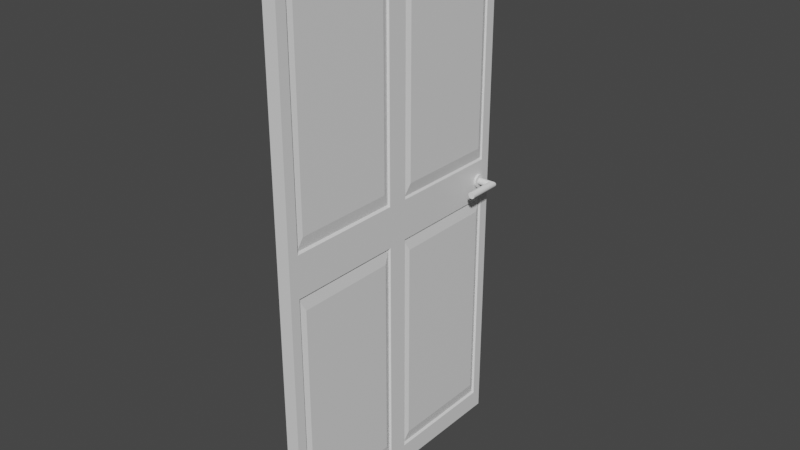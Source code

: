 # Source: Door.blend  (saved by Blender 2.81.16; exported with 4.5.12 LTS)
import bpy
from mathutils import Matrix  # noqa: F401  (used for matrix-valued properties, if any)

bpy.ops.wm.read_factory_settings(use_empty=True)
scene = bpy.context.scene
scene.name = 'Scene'

# ---- collections
col_collection = bpy.data.collections.new('Collection'); scene.collection.children.link(col_collection)

# ---- materials (node trees are filled in below, after node groups)
mat_material = bpy.data.materials.new('Material')
mat_material.alpha_threshold = 0.0
mat_material.use_transparent_shadow = False
mat_material.line_color = (0.0, 0.0, 0.0, 1.0)

# ---- material node trees
mat_material.use_nodes = True; mat_material.node_tree.nodes.clear()
_N = mat_material.node_tree.nodes; _L = mat_material.node_tree.links
n0 = _N.new('ShaderNodeOutputMaterial'); n0.name = 'Material Output'; n0.location = (300, 300)
n1 = _N.new('ShaderNodeBsdfPrincipled'); n1.name = 'Principled BSDF'; n1.location = (10, 300)
n1.distribution = 'GGX'
n1.subsurface_method = 'BURLEY'
n1.inputs[2].default_value = 0.4
n1.inputs[3].default_value = 1.45
n1.inputs[27].default_value = (0.0, 0.0, 0.0, 1.0)
n1.inputs[28].default_value = 1.0
_L.new(n1.outputs[0], n0.inputs[0])
n0.is_active_output = True

# ---- world
world_world = bpy.data.worlds.new('World'); scene.world = world_world
world_world.use_nodes = True; world_world.node_tree.nodes.clear()
_N = world_world.node_tree.nodes; _L = world_world.node_tree.links
n0 = _N.new('ShaderNodeOutputWorld'); n0.name = 'World Output'; n0.location = (300, 300)
n1 = _N.new('ShaderNodeBackground'); n1.name = 'Background'; n1.location = (10, 300)
n1.inputs[0].default_value = (0.05088, 0.05088, 0.05088, 1.0)
_L.new(n1.outputs[0], n0.inputs[0])
n0.is_active_output = True
world_world.color = (0.05088, 0.05088, 0.05088)
world_world.use_sun_shadow = False
world_world.sun_shadow_jitter_overblur = 0.0

# ---- meshes
me_cube = bpy.data.meshes.new('Cube')
me_cube.from_pydata([(1.087, 0.8743, 0.8743), (0.9539, -0.8724, 0.8724), (-1.0, 1.0, 1.0), (-1.0, 1.0, -1.0), (-1.0, -1.0, 1.0), (-1.0, -1.0, -1.0), (1.087, 0.8743, 0.1257), (-1.0, -1.0, 0.0), (0.9539, -0.8724, 0.1276), (-1.0, 1.0, 0.0), (-1.0, 0.0, -1.0), (1.087, 0.1257, 0.8743), (-1.0, 0.0, 1.0), (1.087, 0.1257, 0.1257), (-1.0, 0.0, 0.0), (1.0, 1.0, 1.0), (0.9539, -0.1276, 0.8724), (0.9539, -0.1276, 0.1276), (1.0, 0.9247, 0.9247), (1.0, 0.9247, 0.07528), (1.0, 0.07528, 0.9247), (1.0, 0.07528, 0.07528), (0.7791, 0.9174, 0.9174), (0.7791, 0.9174, 0.08259), (0.7791, 0.08259, 0.9174), (0.7791, 0.08259, 0.08259), (1.0, 0.0, 1.0), (1.0, -1.0, 1.0), (1.0, -0.07684, 0.9232), (1.0, -0.9232, 0.9232), (1.0, -0.9232, 0.07684), (1.0, -0.07684, 0.07684), (0.7125, -0.08412, 0.9159), (0.7125, -0.9159, 0.9159), (0.7125, -0.9159, 0.08412), (0.7125, -0.08412, 0.08412), (1.0, -1.0, 0.0), (1.0, -1.0, -1.0), (1.0, 1.0, 0.0), (1.0, 1.0, -1.0), (1.0, 0.0, -1.0), (1.0, 0.0, 0.0), (1.0, 0.9281, -0.07187), (1.0, 0.9281, -0.9281), (1.0, 0.07187, -0.9281), (1.0, 0.07187, -0.07187), (1.0, -0.9263, -0.07372), (1.0, -0.9263, -0.9263), (1.0, -0.07372, -0.07372), (1.0, -0.07372, -0.9263), (0.7295, -0.9189, -0.9189), (1.024, -0.8744, -0.8744), (0.7295, -0.08108, -0.9189), (1.024, -0.1256, -0.8744), (1.024, -0.8744, -0.1256), (0.7295, -0.9189, -0.08108), (1.024, -0.1256, -0.1256), (0.7295, -0.08108, -0.08108), (1.024, 0.879, -0.879), (0.7262, 0.9202, -0.9202), (0.7262, 0.9202, -0.07983), (1.024, 0.879, -0.121), (0.7262, 0.07983, -0.07983), (1.024, 0.121, -0.121), (1.024, 0.121, -0.879), (0.7262, 0.07983, -0.9202)], [], [(26, 12, 4, 27), (36, 27, 4, 7), (14, 12, 2, 9), (10, 40, 37, 5), (17, 16, 1, 8), (9, 2, 15, 38), (3, 9, 38, 39), (52, 50, 47, 49), (10, 14, 9, 3), (37, 36, 7, 5), (5, 7, 14, 10), (59, 65, 44, 43), (6, 0, 11, 13), (3, 39, 40, 10), (7, 4, 12, 14), (15, 2, 12, 26), (18, 19, 38, 15), (20, 18, 15, 26), (19, 21, 41, 38), (21, 20, 26, 41), (22, 23, 19, 18), (24, 22, 18, 20), (23, 25, 21, 19), (25, 24, 20, 21), (0, 6, 23, 22), (11, 0, 22, 24), (6, 13, 25, 23), (13, 11, 24, 25), (29, 28, 26, 27), (30, 29, 27, 36), (31, 30, 36, 41), (28, 31, 41, 26), (33, 32, 28, 29), (34, 33, 29, 30), (35, 34, 30, 31), (32, 35, 31, 28), (1, 16, 32, 33), (8, 1, 33, 34), (17, 8, 34, 35), (16, 17, 35, 32), (47, 46, 36, 37), (46, 48, 41, 36), (49, 47, 37, 40), (48, 49, 40, 41), (42, 43, 39, 38), (43, 44, 40, 39), (45, 42, 38, 41), (44, 45, 41, 40), (58, 61, 63, 64), (62, 60, 42, 45), (65, 62, 45, 44), (53, 56, 54, 51), (57, 52, 49, 48), (55, 57, 48, 46), (55, 50, 51, 54), (57, 55, 54, 56), (50, 52, 53, 51), (56, 53, 52, 57), (50, 55, 46, 47), (61, 58, 59, 60), (65, 59, 58, 64), (60, 62, 63, 61), (62, 65, 64, 63), (60, 59, 43, 42)])
_uv = me_cube.uv_layers.new(name='UVMap')
_uv.uv.foreach_set('vector', [0.625, 0.625, 0.875, 0.625, 0.875, 0.75, 0.625, 0.75, 0.5, 0.75, 0.625, 0.75, 0.625, 1.0, 0.5, 1.0, 0.5, 0.125, 0.625, 0.125, 0.625, 0.25, 0.5, 0.25, 0.125, 0.625, 0.375, 0.625, 0.375, 0.75, 0.125, 0.75, 0.516, 0.641, 0.609, 0.641, 0.609, 0.734, 0.516, 0.734, 0.5, 0.25, 0.625, 0.25, 0.625, 0.5, 0.5, 0.5, 0.375, 0.25, 0.5, 0.25, 0.5, 0.5, 0.375, 0.5, 0.3851, 0.6351, 0.3851, 0.7399, 0.3842, 0.7408, 0.3842, 0.6342, 0.375, 0.125, 0.5, 0.125, 0.5, 0.25, 0.375, 0.25, 0.375, 0.75, 0.5, 0.75, 0.5, 1.0, 0.375, 1.0, 0.375, 0.0, 0.5, 0.0, 0.5, 0.125, 0.375, 0.125, 0.385, 0.51, 0.385, 0.615, 0.384, 0.616, 0.384, 0.509, 0.5157, 0.5157, 0.6093, 0.5157, 0.6093, 0.6093, 0.5157, 0.6093, 0.125, 0.5, 0.375, 0.5, 0.375, 0.625, 0.125, 0.625, 0.5, 0.0, 0.625, 0.0, 0.625, 0.125, 0.5, 0.125, 0.625, 0.5, 0.875, 0.5, 0.875, 0.625, 0.625, 0.625, 0.6156, 0.5094, 0.5094, 0.5094, 0.5, 0.5, 0.625, 0.5, 0.6156, 0.6156, 0.6156, 0.5094, 0.625, 0.5, 0.625, 0.625, 0.5094, 0.5094, 0.5094, 0.6156, 0.5, 0.625, 0.5, 0.5, 0.5094, 0.6156, 0.6156, 0.6156, 0.625, 0.625, 0.5, 0.625, 0.6147, 0.5103, 0.5103, 0.5103, 0.5094, 0.5094, 0.6156, 0.5094, 0.6147, 0.6147, 0.6147, 0.5103, 0.6156, 0.5094, 0.6156, 0.6156, 0.5103, 0.5103, 0.5103, 0.6147, 0.5094, 0.6156, 0.5094, 0.5094, 0.5103, 0.6147, 0.6147, 0.6147, 0.6156, 0.6156, 0.5094, 0.6156, 0.6093, 0.5157, 0.5157, 0.5157, 0.5103, 0.5103, 0.6147, 0.5103, 0.6093, 0.6093, 0.6093, 0.5157, 0.6147, 0.5103, 0.6147, 0.6147, 0.5157, 0.5157, 0.5157, 0.6093, 0.5103, 0.6147, 0.5103, 0.5103, 0.5157, 0.6093, 0.6093, 0.6093, 0.6147, 0.6147, 0.5103, 0.6147, 0.6154, 0.7404, 0.6154, 0.6346, 0.625, 0.625, 0.625, 0.75, 0.5096, 0.7404, 0.6154, 0.7404, 0.625, 0.75, 0.5, 0.75, 0.5096, 0.6346, 0.5096, 0.7404, 0.5, 0.75, 0.5, 0.625, 0.6154, 0.6346, 0.5096, 0.6346, 0.5, 0.625, 0.625, 0.625, 0.6145, 0.7395, 0.6145, 0.6355, 0.6154, 0.6346, 0.6154, 0.7404, 0.5105, 0.7395, 0.6145, 0.7395, 0.6154, 0.7404, 0.5096, 0.7404, 0.5105, 0.6355, 0.5105, 0.7395, 0.5096, 0.7404, 0.5096, 0.6346, 0.6145, 0.6355, 0.5105, 0.6355, 0.5096, 0.6346, 0.6154, 0.6346, 0.609, 0.734, 0.609, 0.641, 0.6145, 0.6355, 0.6145, 0.7395, 0.516, 0.734, 0.609, 0.734, 0.6145, 0.7395, 0.5105, 0.7395, 0.516, 0.641, 0.516, 0.734, 0.5105, 0.7395, 0.5105, 0.6355, 0.609, 0.641, 0.516, 0.641, 0.5105, 0.6355, 0.6145, 0.6355, 0.3842, 0.7408, 0.4908, 0.7408, 0.5, 0.75, 0.375, 0.75, 0.4908, 0.7408, 0.4908, 0.6342, 0.5, 0.625, 0.5, 0.75, 0.3842, 0.6342, 0.3842, 0.7408, 0.375, 0.75, 0.375, 0.625, 0.4908, 0.6342, 0.3842, 0.6342, 0.375, 0.625, 0.5, 0.625, 0.491, 0.509, 0.384, 0.509, 0.375, 0.5, 0.5, 0.5, 0.384, 0.509, 0.384, 0.616, 0.375, 0.625, 0.375, 0.5, 0.491, 0.616, 0.491, 0.509, 0.5, 0.5, 0.5, 0.625, 0.384, 0.616, 0.491, 0.616, 0.5, 0.625, 0.375, 0.625, 0.3901, 0.5151, 0.4849, 0.5151, 0.4849, 0.6099, 0.3901, 0.6099, 0.49, 0.615, 0.49, 0.51, 0.491, 0.509, 0.491, 0.616, 0.385, 0.615, 0.49, 0.615, 0.491, 0.616, 0.384, 0.616, 0.3907, 0.6407, 0.4843, 0.6407, 0.4843, 0.7343, 0.3907, 0.7343, 0.4899, 0.6351, 0.3851, 0.6351, 0.3842, 0.6342, 0.4908, 0.6342, 0.4899, 0.7399, 0.4899, 0.6351, 0.4908, 0.6342, 0.4908, 0.7408, 0.4899, 0.7399, 0.3851, 0.7399, 0.3907, 0.7343, 0.4843, 0.7343, 0.4899, 0.6351, 0.4899, 0.7399, 0.4843, 0.7343, 0.4843, 0.6407, 0.3851, 0.7399, 0.3851, 0.6351, 0.3907, 0.6407, 0.3907, 0.7343, 0.4843, 0.6407, 0.3907, 0.6407, 0.3851, 0.6351, 0.4899, 0.6351, 0.3851, 0.7399, 0.4899, 0.7399, 0.4908, 0.7408, 0.3842, 0.7408, 0.4849, 0.5151, 0.3901, 0.5151, 0.385, 0.51, 0.49, 0.51, 0.385, 0.615, 0.385, 0.51, 0.3901, 0.5151, 0.3901, 0.6099, 0.49, 0.51, 0.49, 0.615, 0.4849, 0.6099, 0.4849, 0.5151, 0.49, 0.615, 0.385, 0.615, 0.3901, 0.6099, 0.4849, 0.6099, 0.49, 0.51, 0.385, 0.51, 0.384, 0.509, 0.491, 0.509])
me_cube.materials.append(mat_material)
me_cube.use_remesh_preserve_volume = False
me_cube.use_remesh_preserve_attributes = False
me_cube.use_mirror_vertex_groups = False
me_cube.update()
me_cylinder = bpy.data.meshes.new('Cylinder')
me_cylinder.from_pydata([(-1.388e-20, 1.0, -3.622), (7.054e-08, 1.0, 1.5), (0.1951, 0.9808, -3.622), (0.1951, 0.9808, 1.49), (0.3827, 0.9239, -3.622), (0.3827, 0.9239, 1.462), (0.5556, 0.8315, -3.622), (0.5556, 0.8315, 1.416), (0.7071, 0.7071, -3.622), (0.7071, 0.7071, 1.354), (0.8315, 0.5556, -3.622), (0.8315, 0.5556, 1.278), (0.9239, 0.3827, -3.622), (0.9239, 0.3827, 1.191), (0.9808, 0.1951, -3.622), (0.9808, 0.1951, 1.098), (1.0, -3.204e-07, -3.622), (1.0, 3.883e-07, 1.0), (0.9808, -0.1951, -3.622), (0.9808, -0.1951, 0.9025), (0.9239, -0.3827, -3.622), (0.9239, -0.3827, 0.8087), (0.8315, -0.5556, -3.622), (0.8315, -0.5556, 0.7222), (0.7071, -0.7071, -3.622), (0.7071, -0.7071, 0.6464), (0.5556, -0.8315, -3.622), (0.5556, -0.8315, 0.5843), (0.3827, -0.9239, -3.622), (0.3827, -0.9239, 0.5381), (0.1951, -0.9808, -3.622), (0.1951, -0.9808, 0.5096), (-3.258e-07, -1.0, -3.622), (-4.063e-07, -1.0, 0.5), (-0.1951, -0.9808, -3.622), (-0.1951, -0.9808, 0.5096), (-0.3827, -0.9239, -3.622), (-0.3827, -0.9239, 0.5381), (-0.5556, -0.8315, -3.622), (-0.5556, -0.8315, 0.5843), (-0.7071, -0.7071, -3.622), (-0.7071, -0.7071, 0.6464), (-0.8315, -0.5556, -3.622), (-0.8315, -0.5556, 0.7222), (-0.9239, -0.3827, -3.622), (-0.9239, -0.3827, 0.8087), (-0.9808, -0.1951, -3.622), (-0.9808, -0.1951, 0.9025), (-1.0, 5.697e-07, -3.622), (-1.0, 1.313e-06, 1.0), (-0.9808, 0.1951, -3.622), (-0.9808, 0.1951, 1.098), (-0.9239, 0.3827, -3.622), (-0.9239, 0.3827, 1.191), (-0.8315, 0.5556, -3.622), (-0.8315, 0.5556, 1.278), (-0.7071, 0.7071, -3.622), (-0.7071, 0.7071, 1.354), (-0.5556, 0.8315, -3.622), (-0.5556, 0.8315, 1.416), (-0.3827, 0.9239, -3.622), (-0.3827, 0.9239, 1.462), (-0.1951, 0.9808, -3.622), (-0.1951, 0.9808, 1.49)], [], [(0, 1, 3, 2), (2, 3, 5, 4), (4, 5, 7, 6), (6, 7, 9, 8), (8, 9, 11, 10), (10, 11, 13, 12), (12, 13, 15, 14), (14, 15, 17, 16), (16, 17, 19, 18), (18, 19, 21, 20), (20, 21, 23, 22), (22, 23, 25, 24), (24, 25, 27, 26), (26, 27, 29, 28), (28, 29, 31, 30), (30, 31, 33, 32), (32, 33, 35, 34), (34, 35, 37, 36), (36, 37, 39, 38), (38, 39, 41, 40), (40, 41, 43, 42), (42, 43, 45, 44), (44, 45, 47, 46), (46, 47, 49, 48), (48, 49, 51, 50), (50, 51, 53, 52), (52, 53, 55, 54), (54, 55, 57, 56), (56, 57, 59, 58), (58, 59, 61, 60), (3, 1, 63, 61, 59, 57, 55, 53, 51, 49, 47, 45, 43, 41, 39, 37, 35, 33, 31, 29, 27, 25, 23, 21, 19, 17, 15, 13, 11, 9, 7, 5), (60, 61, 63, 62), (62, 63, 1, 0), (0, 2, 4, 6, 8, 10, 12, 14, 16, 18, 20, 22, 24, 26, 28, 30, 32, 34, 36, 38, 40, 42, 44, 46, 48, 50, 52, 54, 56, 58, 60, 62)])
_uv = me_cylinder.uv_layers.new(name='UVMap')
_uv.uv.foreach_set('vector', [1.0, 0.5, 1.0, 1.0, 0.9688, 1.0, 0.9688, 0.5, 0.9688, 0.5, 0.9688, 1.0, 0.9375, 1.0, 0.9375, 0.5, 0.9375, 0.5, 0.9375, 1.0, 0.9062, 1.0, 0.9062, 0.5, 0.9062, 0.5, 0.9062, 1.0, 0.875, 1.0, 0.875, 0.5, 0.875, 0.5, 0.875, 1.0, 0.8438, 1.0, 0.8438, 0.5, 0.8438, 0.5, 0.8438, 1.0, 0.8125, 1.0, 0.8125, 0.5, 0.8125, 0.5, 0.8125, 1.0, 0.7812, 1.0, 0.7812, 0.5, 0.7812, 0.5, 0.7812, 1.0, 0.75, 1.0, 0.75, 0.5, 0.75, 0.5, 0.75, 1.0, 0.7188, 1.0, 0.7188, 0.5, 0.7188, 0.5, 0.7188, 1.0, 0.6875, 1.0, 0.6875, 0.5, 0.6875, 0.5, 0.6875, 1.0, 0.6562, 1.0, 0.6562, 0.5, 0.6562, 0.5, 0.6562, 1.0, 0.625, 1.0, 0.625, 0.5, 0.625, 0.5, 0.625, 1.0, 0.5938, 1.0, 0.5938, 0.5, 0.5938, 0.5, 0.5938, 1.0, 0.5625, 1.0, 0.5625, 0.5, 0.5625, 0.5, 0.5625, 1.0, 0.5312, 1.0, 0.5312, 0.5, 0.5312, 0.5, 0.5312, 1.0, 0.5, 1.0, 0.5, 0.5, 0.5, 0.5, 0.5, 1.0, 0.4688, 1.0, 0.4688, 0.5, 0.4688, 0.5, 0.4688, 1.0, 0.4375, 1.0, 0.4375, 0.5, 0.4375, 0.5, 0.4375, 1.0, 0.4062, 1.0, 0.4062, 0.5, 0.4062, 0.5, 0.4062, 1.0, 0.375, 1.0, 0.375, 0.5, 0.375, 0.5, 0.375, 1.0, 0.3438, 1.0, 0.3438, 0.5, 0.3438, 0.5, 0.3438, 1.0, 0.3125, 1.0, 0.3125, 0.5, 0.3125, 0.5, 0.3125, 1.0, 0.2812, 1.0, 0.2812, 0.5, 0.2812, 0.5, 0.2812, 1.0, 0.25, 1.0, 0.25, 0.5, 0.25, 0.5, 0.25, 1.0, 0.2188, 1.0, 0.2188, 0.5, 0.2188, 0.5, 0.2188, 1.0, 0.1875, 1.0, 0.1875, 0.5, 0.1875, 0.5, 0.1875, 1.0, 0.1562, 1.0, 0.1562, 0.5, 0.1562, 0.5, 0.1562, 1.0, 0.125, 1.0, 0.125, 0.5, 0.125, 0.5, 0.125, 1.0, 0.09375, 1.0, 0.09375, 0.5, 0.09375, 0.5, 0.09375, 1.0, 0.0625, 1.0, 0.0625, 0.5, 0.2968, 0.4854, 0.25, 0.49, 0.2032, 0.4854, 0.1582, 0.4717, 0.1167, 0.4496, 0.08029, 0.4197, 0.05045, 0.3833, 0.02827, 0.3418, 0.01461, 0.2968, 0.01, 0.25, 0.01461, 0.2032, 0.02827, 0.1582, 0.05045, 0.1167, 0.08029, 0.08029, 0.1167, 0.05045, 0.1582, 0.02827, 0.2032, 0.01461, 0.25, 0.01, 0.2968, 0.01461, 0.3418, 0.02827, 0.3833, 0.05045, 0.4197, 0.08029, 0.4496, 0.1167, 0.4717, 0.1582, 0.4854, 0.2032, 0.49, 0.25, 0.4854, 0.2968, 0.4717, 0.3418, 0.4496, 0.3833, 0.4197, 0.4197, 0.3833, 0.4496, 0.3418, 0.4717, 0.0625, 0.5, 0.0625, 1.0, 0.03125, 1.0, 0.03125, 0.5, 0.03125, 0.5, 0.03125, 1.0, 0.0, 1.0, 0.0, 0.5, 0.75, 0.49, 0.7968, 0.4854, 0.8418, 0.4717, 0.8833, 0.4496, 0.9197, 0.4197, 0.9496, 0.3833, 0.9717, 0.3418, 0.9854, 0.2968, 0.99, 0.25, 0.9854, 0.2032, 0.9717, 0.1582, 0.9496, 0.1167, 0.9197, 0.08029, 0.8833, 0.05045, 0.8418, 0.02827, 0.7968, 0.01461, 0.75, 0.01, 0.7032, 0.01461, 0.6582, 0.02827, 0.6167, 0.05045, 0.5803, 0.08029, 0.5504, 0.1167, 0.5283, 0.1582, 0.5146, 0.2032, 0.51, 0.25, 0.5146, 0.2968, 0.5283, 0.3418, 0.5504, 0.3833, 0.5803, 0.4197, 0.6167, 0.4496, 0.6582, 0.4717, 0.7032, 0.4854])
me_cylinder.use_remesh_fix_poles = True
me_cylinder.use_remesh_preserve_attributes = False
me_cylinder.use_mirror_vertex_groups = False
me_cylinder.update()
me_cylinder_001 = bpy.data.meshes.new('Cylinder.001')
me_cylinder_001.from_pydata([(0.0, 1.0, -1.0), (0.0, 1.0, 1.0), (0.1951, 0.9808, -1.0), (0.1951, 0.9808, 1.0), (0.3827, 0.9239, -1.0), (0.3827, 0.9239, 1.0), (0.5556, 0.8315, -1.0), (0.5556, 0.8315, 1.0), (0.7071, 0.7071, -1.0), (0.7071, 0.7071, 1.0), (0.8315, 0.5556, -1.0), (0.8315, 0.5556, 1.0), (0.9239, 0.3827, -1.0), (0.9239, 0.3827, 1.0), (0.9808, 0.1951, -1.0), (0.9808, 0.1951, 1.0), (1.0, 7.55e-08, -1.0), (1.0, 7.55e-08, 1.0), (0.9808, -0.1951, -1.0), (0.9808, -0.1951, 1.0), (0.9239, -0.3827, -1.0), (0.9239, -0.3827, 1.0), (0.8315, -0.5556, -1.0), (0.8315, -0.5556, 1.0), (0.7071, -0.7071, -1.0), (0.7071, -0.7071, 1.0), (0.5556, -0.8315, -1.0), (0.5556, -0.8315, 1.0), (0.3827, -0.9239, -1.0), (0.3827, -0.9239, 1.0), (0.1951, -0.9808, -1.0), (0.1951, -0.9808, 1.0), (-3.258e-07, -1.0, -1.0), (-3.258e-07, -1.0, 1.0), (-0.1951, -0.9808, -1.0), (-0.1951, -0.9808, 1.0), (-0.3827, -0.9239, -1.0), (-0.3827, -0.9239, 1.0), (-0.5556, -0.8315, -1.0), (-0.5556, -0.8315, 1.0), (-0.7071, -0.7071, -1.0), (-0.7071, -0.7071, 1.0), (-0.8315, -0.5556, -1.0), (-0.8315, -0.5556, 1.0), (-0.9239, -0.3827, -1.0), (-0.9239, -0.3827, 1.0), (-0.9808, -0.1951, -1.0), (-0.9808, -0.1951, 1.0), (-1.0, 9.656e-07, -1.0), (-1.0, 9.656e-07, 1.0), (-0.9808, 0.1951, -1.0), (-0.9808, 0.1951, 1.0), (-0.9239, 0.3827, -1.0), (-0.9239, 0.3827, 1.0), (-0.8315, 0.5556, -1.0), (-0.8315, 0.5556, 1.0), (-0.7071, 0.7071, -1.0), (-0.7071, 0.7071, 1.0), (-0.5556, 0.8315, -1.0), (-0.5556, 0.8315, 1.0), (-0.3827, 0.9239, -1.0), (-0.3827, 0.9239, 1.0), (-0.1951, 0.9808, -1.0), (-0.1951, 0.9808, 1.0)], [], [(0, 1, 3, 2), (2, 3, 5, 4), (4, 5, 7, 6), (6, 7, 9, 8), (8, 9, 11, 10), (10, 11, 13, 12), (12, 13, 15, 14), (14, 15, 17, 16), (16, 17, 19, 18), (18, 19, 21, 20), (20, 21, 23, 22), (22, 23, 25, 24), (24, 25, 27, 26), (26, 27, 29, 28), (28, 29, 31, 30), (30, 31, 33, 32), (32, 33, 35, 34), (34, 35, 37, 36), (36, 37, 39, 38), (38, 39, 41, 40), (40, 41, 43, 42), (42, 43, 45, 44), (44, 45, 47, 46), (46, 47, 49, 48), (48, 49, 51, 50), (50, 51, 53, 52), (52, 53, 55, 54), (54, 55, 57, 56), (56, 57, 59, 58), (58, 59, 61, 60), (3, 1, 63, 61, 59, 57, 55, 53, 51, 49, 47, 45, 43, 41, 39, 37, 35, 33, 31, 29, 27, 25, 23, 21, 19, 17, 15, 13, 11, 9, 7, 5), (60, 61, 63, 62), (62, 63, 1, 0), (0, 2, 4, 6, 8, 10, 12, 14, 16, 18, 20, 22, 24, 26, 28, 30, 32, 34, 36, 38, 40, 42, 44, 46, 48, 50, 52, 54, 56, 58, 60, 62)])
_uv = me_cylinder_001.uv_layers.new(name='UVMap')
_uv.uv.foreach_set('vector', [1.0, 0.5, 1.0, 1.0, 0.9688, 1.0, 0.9688, 0.5, 0.9688, 0.5, 0.9688, 1.0, 0.9375, 1.0, 0.9375, 0.5, 0.9375, 0.5, 0.9375, 1.0, 0.9062, 1.0, 0.9062, 0.5, 0.9062, 0.5, 0.9062, 1.0, 0.875, 1.0, 0.875, 0.5, 0.875, 0.5, 0.875, 1.0, 0.8438, 1.0, 0.8438, 0.5, 0.8438, 0.5, 0.8438, 1.0, 0.8125, 1.0, 0.8125, 0.5, 0.8125, 0.5, 0.8125, 1.0, 0.7812, 1.0, 0.7812, 0.5, 0.7812, 0.5, 0.7812, 1.0, 0.75, 1.0, 0.75, 0.5, 0.75, 0.5, 0.75, 1.0, 0.7188, 1.0, 0.7188, 0.5, 0.7188, 0.5, 0.7188, 1.0, 0.6875, 1.0, 0.6875, 0.5, 0.6875, 0.5, 0.6875, 1.0, 0.6562, 1.0, 0.6562, 0.5, 0.6562, 0.5, 0.6562, 1.0, 0.625, 1.0, 0.625, 0.5, 0.625, 0.5, 0.625, 1.0, 0.5938, 1.0, 0.5938, 0.5, 0.5938, 0.5, 0.5938, 1.0, 0.5625, 1.0, 0.5625, 0.5, 0.5625, 0.5, 0.5625, 1.0, 0.5312, 1.0, 0.5312, 0.5, 0.5312, 0.5, 0.5312, 1.0, 0.5, 1.0, 0.5, 0.5, 0.5, 0.5, 0.5, 1.0, 0.4688, 1.0, 0.4688, 0.5, 0.4688, 0.5, 0.4688, 1.0, 0.4375, 1.0, 0.4375, 0.5, 0.4375, 0.5, 0.4375, 1.0, 0.4062, 1.0, 0.4062, 0.5, 0.4062, 0.5, 0.4062, 1.0, 0.375, 1.0, 0.375, 0.5, 0.375, 0.5, 0.375, 1.0, 0.3438, 1.0, 0.3438, 0.5, 0.3438, 0.5, 0.3438, 1.0, 0.3125, 1.0, 0.3125, 0.5, 0.3125, 0.5, 0.3125, 1.0, 0.2812, 1.0, 0.2812, 0.5, 0.2812, 0.5, 0.2812, 1.0, 0.25, 1.0, 0.25, 0.5, 0.25, 0.5, 0.25, 1.0, 0.2188, 1.0, 0.2188, 0.5, 0.2188, 0.5, 0.2188, 1.0, 0.1875, 1.0, 0.1875, 0.5, 0.1875, 0.5, 0.1875, 1.0, 0.1562, 1.0, 0.1562, 0.5, 0.1562, 0.5, 0.1562, 1.0, 0.125, 1.0, 0.125, 0.5, 0.125, 0.5, 0.125, 1.0, 0.09375, 1.0, 0.09375, 0.5, 0.09375, 0.5, 0.09375, 1.0, 0.0625, 1.0, 0.0625, 0.5, 0.2968, 0.4854, 0.25, 0.49, 0.2032, 0.4854, 0.1582, 0.4717, 0.1167, 0.4496, 0.08029, 0.4197, 0.05045, 0.3833, 0.02827, 0.3418, 0.01461, 0.2968, 0.01, 0.25, 0.01461, 0.2032, 0.02827, 0.1582, 0.05045, 0.1167, 0.08029, 0.08029, 0.1167, 0.05045, 0.1582, 0.02827, 0.2032, 0.01461, 0.25, 0.01, 0.2968, 0.01461, 0.3418, 0.02827, 0.3833, 0.05045, 0.4197, 0.08029, 0.4496, 0.1167, 0.4717, 0.1582, 0.4854, 0.2032, 0.49, 0.25, 0.4854, 0.2968, 0.4717, 0.3418, 0.4496, 0.3833, 0.4197, 0.4197, 0.3833, 0.4496, 0.3418, 0.4717, 0.0625, 0.5, 0.0625, 1.0, 0.03125, 1.0, 0.03125, 0.5, 0.03125, 0.5, 0.03125, 1.0, 0.0, 1.0, 0.0, 0.5, 0.75, 0.49, 0.7968, 0.4854, 0.8418, 0.4717, 0.8833, 0.4496, 0.9197, 0.4197, 0.9496, 0.3833, 0.9717, 0.3418, 0.9854, 0.2968, 0.99, 0.25, 0.9854, 0.2032, 0.9717, 0.1582, 0.9496, 0.1167, 0.9197, 0.08029, 0.8833, 0.05045, 0.8418, 0.02827, 0.7968, 0.01461, 0.75, 0.01, 0.7032, 0.01461, 0.6582, 0.02827, 0.6167, 0.05045, 0.5803, 0.08029, 0.5504, 0.1167, 0.5283, 0.1582, 0.5146, 0.2032, 0.51, 0.25, 0.5146, 0.2968, 0.5283, 0.3418, 0.5504, 0.3833, 0.5803, 0.4197, 0.6167, 0.4496, 0.6582, 0.4717, 0.7032, 0.4854])
me_cylinder_001.use_remesh_fix_poles = True
me_cylinder_001.use_remesh_preserve_attributes = False
me_cylinder_001.use_mirror_vertex_groups = False
me_cylinder_001.update()
me_cylinder_003 = bpy.data.meshes.new('Cylinder.003')
me_cylinder_003.from_pydata([(0.0, 1.0, -1.0), (7.054e-08, 1.0, 1.5), (0.1951, 0.9808, -1.0), (0.1951, 0.9808, 1.49), (0.3827, 0.9239, -1.0), (0.3827, 0.9239, 1.462), (0.5556, 0.8315, -1.0), (0.5556, 0.8315, 1.416), (0.7071, 0.7071, -1.0), (0.7071, 0.7071, 1.354), (0.8315, 0.5556, -1.0), (0.8315, 0.5556, 1.278), (0.9239, 0.3827, -1.0), (0.9239, 0.3827, 1.191), (0.9808, 0.1951, -1.0), (0.9808, 0.1951, 1.098), (1.0, 7.55e-08, -1.0), (1.0, 3.883e-07, 1.0), (0.9808, -0.1951, -1.0), (0.9808, -0.1951, 0.9025), (0.9239, -0.3827, -1.0), (0.9239, -0.3827, 0.8087), (0.8315, -0.5556, -1.0), (0.8315, -0.5556, 0.7222), (0.7071, -0.7071, -1.0), (0.7071, -0.7071, 0.6464), (0.5556, -0.8315, -1.0), (0.5556, -0.8315, 0.5843), (0.3827, -0.9239, -1.0), (0.3827, -0.9239, 0.5381), (0.1951, -0.9808, -1.0), (0.1951, -0.9808, 0.5096), (-3.258e-07, -1.0, -1.0), (-4.063e-07, -1.0, 0.5), (-0.1951, -0.9808, -1.0), (-0.1951, -0.9808, 0.5096), (-0.3827, -0.9239, -1.0), (-0.3827, -0.9239, 0.5381), (-0.5556, -0.8315, -1.0), (-0.5556, -0.8315, 0.5843), (-0.7071, -0.7071, -1.0), (-0.7071, -0.7071, 0.6464), (-0.8315, -0.5556, -1.0), (-0.8315, -0.5556, 0.7222), (-0.9239, -0.3827, -1.0), (-0.9239, -0.3827, 0.8087), (-0.9808, -0.1951, -1.0), (-0.9808, -0.1951, 0.9025), (-1.0, 9.656e-07, -1.0), (-1.0, 1.313e-06, 1.0), (-0.9808, 0.1951, -1.0), (-0.9808, 0.1951, 1.098), (-0.9239, 0.3827, -1.0), (-0.9239, 0.3827, 1.191), (-0.8315, 0.5556, -1.0), (-0.8315, 0.5556, 1.278), (-0.7071, 0.7071, -1.0), (-0.7071, 0.7071, 1.354), (-0.5556, 0.8315, -1.0), (-0.5556, 0.8315, 1.416), (-0.3827, 0.9239, -1.0), (-0.3827, 0.9239, 1.462), (-0.1951, 0.9808, -1.0), (-0.1951, 0.9808, 1.49)], [], [(0, 1, 3, 2), (2, 3, 5, 4), (4, 5, 7, 6), (6, 7, 9, 8), (8, 9, 11, 10), (10, 11, 13, 12), (12, 13, 15, 14), (14, 15, 17, 16), (16, 17, 19, 18), (18, 19, 21, 20), (20, 21, 23, 22), (22, 23, 25, 24), (24, 25, 27, 26), (26, 27, 29, 28), (28, 29, 31, 30), (30, 31, 33, 32), (32, 33, 35, 34), (34, 35, 37, 36), (36, 37, 39, 38), (38, 39, 41, 40), (40, 41, 43, 42), (42, 43, 45, 44), (44, 45, 47, 46), (46, 47, 49, 48), (48, 49, 51, 50), (50, 51, 53, 52), (52, 53, 55, 54), (54, 55, 57, 56), (56, 57, 59, 58), (58, 59, 61, 60), (3, 1, 63, 61, 59, 57, 55, 53, 51, 49, 47, 45, 43, 41, 39, 37, 35, 33, 31, 29, 27, 25, 23, 21, 19, 17, 15, 13, 11, 9, 7, 5), (60, 61, 63, 62), (62, 63, 1, 0), (0, 2, 4, 6, 8, 10, 12, 14, 16, 18, 20, 22, 24, 26, 28, 30, 32, 34, 36, 38, 40, 42, 44, 46, 48, 50, 52, 54, 56, 58, 60, 62)])
_uv = me_cylinder_003.uv_layers.new(name='UVMap')
_uv.uv.foreach_set('vector', [1.0, 0.5, 1.0, 1.0, 0.9688, 1.0, 0.9688, 0.5, 0.9688, 0.5, 0.9688, 1.0, 0.9375, 1.0, 0.9375, 0.5, 0.9375, 0.5, 0.9375, 1.0, 0.9062, 1.0, 0.9062, 0.5, 0.9062, 0.5, 0.9062, 1.0, 0.875, 1.0, 0.875, 0.5, 0.875, 0.5, 0.875, 1.0, 0.8438, 1.0, 0.8438, 0.5, 0.8438, 0.5, 0.8438, 1.0, 0.8125, 1.0, 0.8125, 0.5, 0.8125, 0.5, 0.8125, 1.0, 0.7812, 1.0, 0.7812, 0.5, 0.7812, 0.5, 0.7812, 1.0, 0.75, 1.0, 0.75, 0.5, 0.75, 0.5, 0.75, 1.0, 0.7188, 1.0, 0.7188, 0.5, 0.7188, 0.5, 0.7188, 1.0, 0.6875, 1.0, 0.6875, 0.5, 0.6875, 0.5, 0.6875, 1.0, 0.6562, 1.0, 0.6562, 0.5, 0.6562, 0.5, 0.6562, 1.0, 0.625, 1.0, 0.625, 0.5, 0.625, 0.5, 0.625, 1.0, 0.5938, 1.0, 0.5938, 0.5, 0.5938, 0.5, 0.5938, 1.0, 0.5625, 1.0, 0.5625, 0.5, 0.5625, 0.5, 0.5625, 1.0, 0.5312, 1.0, 0.5312, 0.5, 0.5312, 0.5, 0.5312, 1.0, 0.5, 1.0, 0.5, 0.5, 0.5, 0.5, 0.5, 1.0, 0.4688, 1.0, 0.4688, 0.5, 0.4688, 0.5, 0.4688, 1.0, 0.4375, 1.0, 0.4375, 0.5, 0.4375, 0.5, 0.4375, 1.0, 0.4062, 1.0, 0.4062, 0.5, 0.4062, 0.5, 0.4062, 1.0, 0.375, 1.0, 0.375, 0.5, 0.375, 0.5, 0.375, 1.0, 0.3438, 1.0, 0.3438, 0.5, 0.3438, 0.5, 0.3438, 1.0, 0.3125, 1.0, 0.3125, 0.5, 0.3125, 0.5, 0.3125, 1.0, 0.2812, 1.0, 0.2812, 0.5, 0.2812, 0.5, 0.2812, 1.0, 0.25, 1.0, 0.25, 0.5, 0.25, 0.5, 0.25, 1.0, 0.2188, 1.0, 0.2188, 0.5, 0.2188, 0.5, 0.2188, 1.0, 0.1875, 1.0, 0.1875, 0.5, 0.1875, 0.5, 0.1875, 1.0, 0.1562, 1.0, 0.1562, 0.5, 0.1562, 0.5, 0.1562, 1.0, 0.125, 1.0, 0.125, 0.5, 0.125, 0.5, 0.125, 1.0, 0.09375, 1.0, 0.09375, 0.5, 0.09375, 0.5, 0.09375, 1.0, 0.0625, 1.0, 0.0625, 0.5, 0.2968, 0.4854, 0.25, 0.49, 0.2032, 0.4854, 0.1582, 0.4717, 0.1167, 0.4496, 0.08029, 0.4197, 0.05045, 0.3833, 0.02827, 0.3418, 0.01461, 0.2968, 0.01, 0.25, 0.01461, 0.2032, 0.02827, 0.1582, 0.05045, 0.1167, 0.08029, 0.08029, 0.1167, 0.05045, 0.1582, 0.02827, 0.2032, 0.01461, 0.25, 0.01, 0.2968, 0.01461, 0.3418, 0.02827, 0.3833, 0.05045, 0.4197, 0.08029, 0.4496, 0.1167, 0.4717, 0.1582, 0.4854, 0.2032, 0.49, 0.25, 0.4854, 0.2968, 0.4717, 0.3418, 0.4496, 0.3833, 0.4197, 0.4197, 0.3833, 0.4496, 0.3418, 0.4717, 0.0625, 0.5, 0.0625, 1.0, 0.03125, 1.0, 0.03125, 0.5, 0.03125, 0.5, 0.03125, 1.0, 0.0, 1.0, 0.0, 0.5, 0.75, 0.49, 0.7968, 0.4854, 0.8418, 0.4717, 0.8833, 0.4496, 0.9197, 0.4197, 0.9496, 0.3833, 0.9717, 0.3418, 0.9854, 0.2968, 0.99, 0.25, 0.9854, 0.2032, 0.9717, 0.1582, 0.9496, 0.1167, 0.9197, 0.08029, 0.8833, 0.05045, 0.8418, 0.02827, 0.7968, 0.01461, 0.75, 0.01, 0.7032, 0.01461, 0.6582, 0.02827, 0.6167, 0.05045, 0.5803, 0.08029, 0.5504, 0.1167, 0.5283, 0.1582, 0.5146, 0.2032, 0.51, 0.25, 0.5146, 0.2968, 0.5283, 0.3418, 0.5504, 0.3833, 0.5803, 0.4197, 0.6167, 0.4496, 0.6582, 0.4717, 0.7032, 0.4854])
me_cylinder_003.use_remesh_fix_poles = True
me_cylinder_003.use_remesh_preserve_attributes = False
me_cylinder_003.use_mirror_vertex_groups = False
me_cylinder_003.update()

# ---- objects
ob_cube = bpy.data.objects.new('Cube', me_cube)
ob_cylinder = bpy.data.objects.new('Cylinder', me_cylinder)
ob_cylinder_001 = bpy.data.objects.new('Cylinder.001', me_cylinder_001)
ob_cylinder_003 = bpy.data.objects.new('Cylinder.003', me_cylinder_003)

# ---- transforms, parenting, visibility, modifiers, constraints
ob_cube.location = (0.0, 0.0, 0.0)
ob_cube.scale = (0.05, 1.0, 2.0)
ob_cube.lock_rotations_4d = False
ob_cube.empty_display_type = 'ARROWS'
ob_cube.lineart.crease_threshold = 0.0
ob_cylinder.location = (0.1628, 0.8386, 0.0)
ob_cylinder.rotation_euler = (-1.571, 4.712, 0.0)
ob_cylinder.scale = (0.025, 0.025, 0.05)
ob_cylinder.lineart.crease_threshold = 0.0
ob_cylinder_001.location = (0.05436, 0.8886, 0.0)
ob_cylinder_001.rotation_euler = (-0.0, 1.571, 0.0)
ob_cylinder_001.scale = (0.05, 0.05, 0.01)
ob_cylinder_001.lineart.crease_threshold = 0.0
ob_cylinder_003.location = (0.1128, 0.8886, 0.0)
ob_cylinder_003.rotation_euler = (-0.0, 1.571, 0.0)
ob_cylinder_003.scale = (0.025, 0.025, 0.05)
ob_cylinder_003.lineart.crease_threshold = 0.0

# ---- collection membership
col_collection.objects.link(ob_cube)
col_collection.objects.link(ob_cylinder)
col_collection.objects.link(ob_cylinder_001)
col_collection.objects.link(ob_cylinder_003)

# ---- scene / render settings (as saved in the file)
scene.frame_start = 1; scene.frame_end = 250; scene.frame_set(1)
scene.render.engine = 'BLENDER_EEVEE_NEXT'
scene.cycles.use_denoising = False
scene.cycles.samples = 128
scene.cycles.sampling_pattern = 'TABULATED_SOBOL'
scene.cycles.use_adaptive_sampling = False
scene.cycles.use_light_tree = False
scene.view_settings.view_transform = 'Filmic'
bpy.context.view_layer.update()

# ---- added for rendering (the .blend has no active camera and no usable light): camera, sun
cam_auto = bpy.data.cameras.new('AutoCamera')
cam_auto.lens = 50.0
cam_auto.sensor_width = 36.0
cam_auto.clip_end = 1000.0
ob_auto_camera = bpy.data.objects.new('AutoCamera', cam_auto)
scene.collection.objects.link(ob_auto_camera)
ob_auto_camera.location = (4.21249, -4.97229, 3.31486)
ob_auto_camera.rotation_euler = (1.09748, -7.21219e-08, 0.694738)
scene.camera = ob_auto_camera
light_auto_sun = bpy.data.lights.new('AutoSun', 'SUN')
light_auto_sun.energy = 3.0
light_auto_sun.angle = 0.0523599
ob_auto_sun = bpy.data.objects.new('AutoSun', light_auto_sun)
scene.collection.objects.link(ob_auto_sun)
ob_auto_sun.rotation_euler = (0.872665, 0.174533, 0.523599)
bpy.context.view_layer.update()
